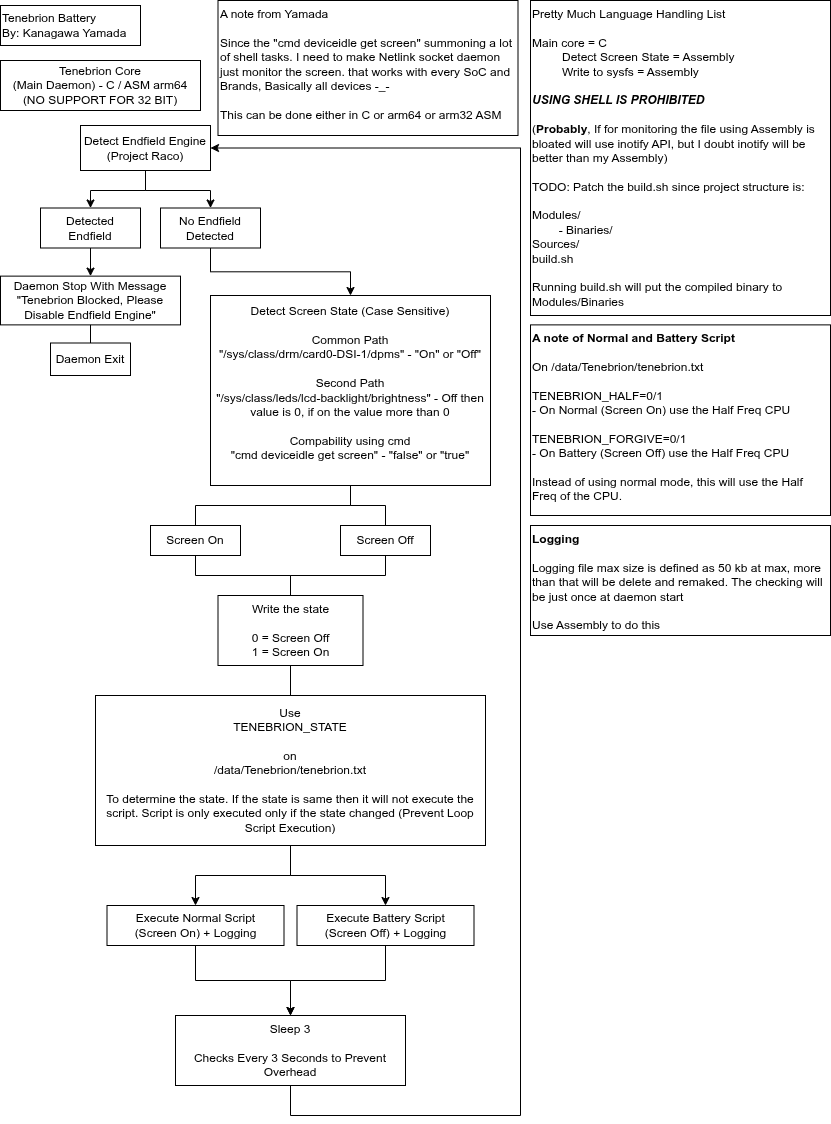

The diagram above was exported from draw.io. Its source (the exported page's mxGraphModel, read from the mxfile embedded in the PNG):
<mxGraphModel dx="1426" dy="976" grid="1" gridSize="10" guides="1" tooltips="1" connect="1" arrows="1" fold="1" page="1" pageScale="1" pageWidth="850" pageHeight="1100" math="0" shadow="0">
  <root>
    <mxCell id="0" />
    <mxCell id="1" parent="0" />
    <mxCell id="QbItls2lpJ5c8HYFAgJg-1" parent="1" style="rounded=0;whiteSpace=wrap;html=1;align=left;" value="Tenebrion Battery&lt;div&gt;By: Kanagawa Yamada&lt;/div&gt;" vertex="1">
      <mxGeometry height="40" width="140" x="20" y="30" as="geometry" />
    </mxCell>
    <mxCell id="QbItls2lpJ5c8HYFAgJg-2" parent="1" style="rounded=0;whiteSpace=wrap;html=1;" value="Tenebrion Core&lt;div&gt;(Main Daemon) - C / ASM arm64&lt;/div&gt;&lt;div&gt;(NO SUPPORT FOR 32 BIT)&lt;/div&gt;" vertex="1">
      <mxGeometry height="50" width="200" x="20" y="85" as="geometry" />
    </mxCell>
    <mxCell id="nEbZi96V4aJNZWkyk8Nh-12" edge="1" parent="1" source="QbItls2lpJ5c8HYFAgJg-3" style="edgeStyle=orthogonalEdgeStyle;rounded=0;orthogonalLoop=1;jettySize=auto;html=1;endArrow=none;endFill=0;" target="QbItls2lpJ5c8HYFAgJg-18">
      <mxGeometry relative="1" as="geometry" />
    </mxCell>
    <mxCell id="nEbZi96V4aJNZWkyk8Nh-13" edge="1" parent="1" source="QbItls2lpJ5c8HYFAgJg-3" style="edgeStyle=orthogonalEdgeStyle;rounded=0;orthogonalLoop=1;jettySize=auto;html=1;endArrow=none;endFill=0;" target="QbItls2lpJ5c8HYFAgJg-19">
      <mxGeometry relative="1" as="geometry" />
    </mxCell>
    <mxCell id="QbItls2lpJ5c8HYFAgJg-3" parent="1" style="rounded=0;whiteSpace=wrap;html=1;" value="Detect Screen State (Case Sensitive)&lt;div&gt;&lt;br&gt;&lt;/div&gt;&lt;div&gt;Common Path&lt;/div&gt;&lt;div&gt;&quot;/sys/class/drm/card0-DSI-1/dpms&quot; - &quot;On&quot; or &quot;Off&quot;&lt;/div&gt;&lt;div&gt;&lt;br&gt;&lt;/div&gt;&lt;div&gt;Second Path&lt;/div&gt;&lt;div&gt;&lt;span style=&quot;background-color: transparent; color: light-dark(rgb(0, 0, 0), rgb(255, 255, 255));&quot;&gt;&quot;/sys/class/leds/lcd-backlight/brightness&quot; - Off then value is 0, if on the value more than 0&lt;/span&gt;&lt;/div&gt;&lt;div&gt;&lt;br&gt;&lt;/div&gt;&lt;div&gt;Compability using cmd&lt;/div&gt;&lt;div&gt;&lt;div&gt;&quot;cmd deviceidle get screen&quot; - &quot;false&quot; or &quot;true&quot;&lt;/div&gt;&lt;/div&gt;&lt;div&gt;&lt;br&gt;&lt;/div&gt;" vertex="1">
      <mxGeometry height="190" width="280" x="230" y="320" as="geometry" />
    </mxCell>
    <mxCell id="QbItls2lpJ5c8HYFAgJg-8" edge="1" parent="1" source="QbItls2lpJ5c8HYFAgJg-4" style="edgeStyle=orthogonalEdgeStyle;rounded=0;orthogonalLoop=1;jettySize=auto;html=1;" target="QbItls2lpJ5c8HYFAgJg-6">
      <mxGeometry relative="1" as="geometry" />
    </mxCell>
    <mxCell id="QbItls2lpJ5c8HYFAgJg-9" edge="1" parent="1" source="QbItls2lpJ5c8HYFAgJg-4" style="edgeStyle=orthogonalEdgeStyle;rounded=0;orthogonalLoop=1;jettySize=auto;html=1;" target="QbItls2lpJ5c8HYFAgJg-7">
      <mxGeometry relative="1" as="geometry" />
    </mxCell>
    <mxCell id="QbItls2lpJ5c8HYFAgJg-4" parent="1" style="rounded=0;whiteSpace=wrap;html=1;" value="Detect Endfield Engine (Project Raco)" vertex="1">
      <mxGeometry height="45" width="130" x="100" y="150" as="geometry" />
    </mxCell>
    <mxCell id="QbItls2lpJ5c8HYFAgJg-12" edge="1" parent="1" source="QbItls2lpJ5c8HYFAgJg-6" style="edgeStyle=orthogonalEdgeStyle;rounded=0;orthogonalLoop=1;jettySize=auto;html=1;entryX=0.5;entryY=0;entryDx=0;entryDy=0;" target="QbItls2lpJ5c8HYFAgJg-11">
      <mxGeometry relative="1" as="geometry" />
    </mxCell>
    <mxCell id="QbItls2lpJ5c8HYFAgJg-6" parent="1" style="rounded=0;whiteSpace=wrap;html=1;" value="Detected&lt;div&gt;Endfield&lt;/div&gt;" vertex="1">
      <mxGeometry height="40" width="100" x="60" y="232.5" as="geometry" />
    </mxCell>
    <mxCell id="QbItls2lpJ5c8HYFAgJg-10" edge="1" parent="1" source="QbItls2lpJ5c8HYFAgJg-7" style="edgeStyle=orthogonalEdgeStyle;rounded=0;orthogonalLoop=1;jettySize=auto;html=1;" target="QbItls2lpJ5c8HYFAgJg-3">
      <mxGeometry relative="1" as="geometry" />
    </mxCell>
    <mxCell id="QbItls2lpJ5c8HYFAgJg-7" parent="1" style="rounded=0;whiteSpace=wrap;html=1;" value="No Endfield Detected" vertex="1">
      <mxGeometry height="40" width="100" x="180" y="232.5" as="geometry" />
    </mxCell>
    <mxCell id="QbItls2lpJ5c8HYFAgJg-11" parent="1" style="rounded=0;whiteSpace=wrap;html=1;" value="Daemon Stop With Message &quot;Tenebrion Blocked, Please Disable Endfield Engine&quot;" vertex="1">
      <mxGeometry height="48.75" width="180" x="20" y="300.63" as="geometry" />
    </mxCell>
    <mxCell id="QbItls2lpJ5c8HYFAgJg-16" parent="1" style="rounded=0;whiteSpace=wrap;html=1;" value="Daemon Exit" vertex="1">
      <mxGeometry height="32.5" width="80" x="70" y="367.5" as="geometry" />
    </mxCell>
    <mxCell id="QbItls2lpJ5c8HYFAgJg-17" edge="1" parent="1" source="QbItls2lpJ5c8HYFAgJg-16" style="endArrow=none;html=1;rounded=0;entryX=0.5;entryY=1;entryDx=0;entryDy=0;exitX=0.5;exitY=0;exitDx=0;exitDy=0;" target="QbItls2lpJ5c8HYFAgJg-11" value="">
      <mxGeometry height="50" relative="1" width="50" as="geometry">
        <mxPoint x="220" y="410" as="sourcePoint" />
        <mxPoint x="270" y="360" as="targetPoint" />
      </mxGeometry>
    </mxCell>
    <mxCell id="nEbZi96V4aJNZWkyk8Nh-22" edge="1" parent="1" source="QbItls2lpJ5c8HYFAgJg-18" style="edgeStyle=orthogonalEdgeStyle;rounded=0;orthogonalLoop=1;jettySize=auto;html=1;endArrow=none;endFill=0;" target="nEbZi96V4aJNZWkyk8Nh-20">
      <mxGeometry relative="1" as="geometry" />
    </mxCell>
    <mxCell id="QbItls2lpJ5c8HYFAgJg-18" parent="1" style="rounded=0;whiteSpace=wrap;html=1;" value="Screen On" vertex="1">
      <mxGeometry height="30" width="90" x="170" y="550" as="geometry" />
    </mxCell>
    <mxCell id="nEbZi96V4aJNZWkyk8Nh-23" edge="1" parent="1" source="QbItls2lpJ5c8HYFAgJg-19" style="edgeStyle=orthogonalEdgeStyle;rounded=0;orthogonalLoop=1;jettySize=auto;html=1;endArrow=none;endFill=0;" target="nEbZi96V4aJNZWkyk8Nh-20">
      <mxGeometry relative="1" as="geometry" />
    </mxCell>
    <mxCell id="QbItls2lpJ5c8HYFAgJg-19" parent="1" style="rounded=0;whiteSpace=wrap;html=1;" value="Screen Off" vertex="1">
      <mxGeometry height="30" width="90" x="360" y="550" as="geometry" />
    </mxCell>
    <mxCell id="nEbZi96V4aJNZWkyk8Nh-27" edge="1" parent="1" source="QbItls2lpJ5c8HYFAgJg-33" style="edgeStyle=orthogonalEdgeStyle;rounded=0;orthogonalLoop=1;jettySize=auto;html=1;" target="QbItls2lpJ5c8HYFAgJg-44">
      <mxGeometry relative="1" as="geometry" />
    </mxCell>
    <mxCell id="QbItls2lpJ5c8HYFAgJg-33" parent="1" style="rounded=0;whiteSpace=wrap;html=1;" value="Execute Normal Script&lt;div&gt;(Screen On) + Logging&lt;/div&gt;" vertex="1">
      <mxGeometry height="40" width="177" x="126.5" y="930" as="geometry" />
    </mxCell>
    <mxCell id="nEbZi96V4aJNZWkyk8Nh-28" edge="1" parent="1" source="QbItls2lpJ5c8HYFAgJg-34" style="edgeStyle=orthogonalEdgeStyle;rounded=0;orthogonalLoop=1;jettySize=auto;html=1;" target="QbItls2lpJ5c8HYFAgJg-44">
      <mxGeometry relative="1" as="geometry" />
    </mxCell>
    <mxCell id="QbItls2lpJ5c8HYFAgJg-34" parent="1" style="rounded=0;whiteSpace=wrap;html=1;" value="Execute Battery Script&lt;div&gt;(Screen Off) + Logging&lt;/div&gt;" vertex="1">
      <mxGeometry height="40" width="177" x="316.5" y="930" as="geometry" />
    </mxCell>
    <mxCell id="nEbZi96V4aJNZWkyk8Nh-30" edge="1" parent="1" source="QbItls2lpJ5c8HYFAgJg-44" style="edgeStyle=orthogonalEdgeStyle;rounded=0;orthogonalLoop=1;jettySize=auto;html=1;entryX=1;entryY=0.5;entryDx=0;entryDy=0;" target="QbItls2lpJ5c8HYFAgJg-4">
      <mxGeometry relative="1" as="geometry">
        <Array as="points">
          <mxPoint x="310" y="1140" />
          <mxPoint x="540" y="1140" />
          <mxPoint x="540" y="173" />
        </Array>
      </mxGeometry>
    </mxCell>
    <mxCell id="QbItls2lpJ5c8HYFAgJg-44" parent="1" style="rounded=0;whiteSpace=wrap;html=1;" value="Sleep 3&lt;div&gt;&lt;br&gt;&lt;/div&gt;&lt;div&gt;Checks Every 3 Seconds to Prevent Overhead&lt;/div&gt;" vertex="1">
      <mxGeometry height="70" width="230" x="195" y="1040" as="geometry" />
    </mxCell>
    <mxCell id="nEbZi96V4aJNZWkyk8Nh-18" parent="1" style="rounded=0;whiteSpace=wrap;html=1;align=left;verticalAlign=top;" value="A note from Yamada&lt;div&gt;&lt;br&gt;&lt;/div&gt;&lt;div&gt;Since the &quot;&lt;span style=&quot;text-align: center; background-color: transparent; color: light-dark(rgb(0, 0, 0), rgb(255, 255, 255));&quot;&gt;cmd deviceidle get screen&quot; summoning a lot of shell tasks. I need to make&amp;nbsp;&lt;/span&gt;&lt;span style=&quot;background-color: transparent; color: light-dark(rgb(0, 0, 0), rgb(255, 255, 255));&quot;&gt;Netlink socket daemon just monitor the screen. that works with every SoC and Brands, Basically all devices -_-&lt;br&gt;&lt;br&gt;This can be done either in C or arm64 or arm32 ASM&lt;/span&gt;&lt;/div&gt;" vertex="1">
      <mxGeometry height="135" width="300" x="237.5" y="25" as="geometry" />
    </mxCell>
    <mxCell id="nEbZi96V4aJNZWkyk8Nh-25" edge="1" parent="1" source="nEbZi96V4aJNZWkyk8Nh-19" style="edgeStyle=orthogonalEdgeStyle;rounded=0;orthogonalLoop=1;jettySize=auto;html=1;" target="QbItls2lpJ5c8HYFAgJg-33">
      <mxGeometry relative="1" as="geometry" />
    </mxCell>
    <mxCell id="nEbZi96V4aJNZWkyk8Nh-26" edge="1" parent="1" source="nEbZi96V4aJNZWkyk8Nh-19" style="edgeStyle=orthogonalEdgeStyle;rounded=0;orthogonalLoop=1;jettySize=auto;html=1;" target="QbItls2lpJ5c8HYFAgJg-34">
      <mxGeometry relative="1" as="geometry" />
    </mxCell>
    <mxCell id="nEbZi96V4aJNZWkyk8Nh-19" parent="1" style="rounded=0;whiteSpace=wrap;html=1;" value="Use&lt;div&gt;TENEBRION_STATE&lt;/div&gt;&lt;div&gt;&lt;br&gt;&lt;/div&gt;&lt;div&gt;on&lt;/div&gt;&lt;div&gt;&lt;div&gt;/data/Tenebrion/tenebrion.txt&lt;/div&gt;&lt;/div&gt;&lt;div&gt;&lt;br&gt;&lt;/div&gt;&lt;div&gt;To determine the state. If the state is same then it will not execute the script. Script is only executed only if the state changed (Prevent Loop Script Execution)&lt;/div&gt;" vertex="1">
      <mxGeometry height="150" width="390" x="115" y="720" as="geometry" />
    </mxCell>
    <mxCell id="nEbZi96V4aJNZWkyk8Nh-20" parent="1" style="rounded=0;whiteSpace=wrap;html=1;" value="Write the state&lt;div&gt;&lt;br&gt;&lt;/div&gt;&lt;div&gt;&lt;div&gt;0 = Screen Off&lt;/div&gt;&lt;div&gt;1 = Screen On&lt;/div&gt;&lt;/div&gt;" vertex="1">
      <mxGeometry height="70" width="145" x="237.5" y="620" as="geometry" />
    </mxCell>
    <mxCell id="nEbZi96V4aJNZWkyk8Nh-24" edge="1" parent="1" source="nEbZi96V4aJNZWkyk8Nh-20" style="endArrow=none;html=1;rounded=0;exitX=0.5;exitY=1;exitDx=0;exitDy=0;" target="nEbZi96V4aJNZWkyk8Nh-19" value="">
      <mxGeometry height="50" relative="1" width="50" as="geometry">
        <mxPoint x="390" y="700" as="sourcePoint" />
        <mxPoint x="440" y="650" as="targetPoint" />
      </mxGeometry>
    </mxCell>
    <mxCell id="b3YdXMALDGP9B1bVFv12-1" parent="1" style="rounded=0;whiteSpace=wrap;html=1;align=left;verticalAlign=top;" value="Pretty Much Language Handling List&lt;div&gt;&lt;br&gt;&lt;/div&gt;&lt;div&gt;Main core = C&lt;/div&gt;&lt;div&gt;&amp;nbsp; &amp;nbsp; &amp;nbsp; &amp;nbsp; &amp;nbsp;Detect Screen State = Assembly&lt;/div&gt;&lt;div&gt;&amp;nbsp; &amp;nbsp; &amp;nbsp; &amp;nbsp; &amp;nbsp;Write to sysfs = Assembly&lt;/div&gt;&lt;div&gt;&lt;br&gt;&lt;/div&gt;&lt;div&gt;&lt;b&gt;&lt;i&gt;USING SHELL IS PROHIBITED&lt;/i&gt;&lt;/b&gt;&lt;/div&gt;&lt;div&gt;&lt;br&gt;&lt;/div&gt;&lt;div&gt;(&lt;b&gt;Probably&lt;/b&gt;, If for monitoring the file using Assembly is bloated will use inotify API, but I doubt inotify will be better than my Assembly)&lt;/div&gt;&lt;div&gt;&lt;br&gt;&lt;/div&gt;&lt;div&gt;TODO: Patch the build.sh since project structure is:&lt;/div&gt;&lt;div&gt;&lt;br&gt;&lt;/div&gt;&lt;div&gt;Modules/&lt;/div&gt;&lt;div&gt;&lt;span style=&quot;white-space: pre;&quot;&gt;&#09;&lt;/span&gt;- Binaries/&lt;br&gt;&lt;/div&gt;&lt;div&gt;Sources/&lt;/div&gt;&lt;div&gt;build.sh&lt;/div&gt;&lt;div&gt;&lt;br&gt;&lt;/div&gt;&lt;div&gt;Running build.sh will put the compiled binary to Modules/Binaries&lt;/div&gt;" vertex="1">
      <mxGeometry height="315" width="300" x="550" y="25" as="geometry" />
    </mxCell>
    <mxCell id="0NBri4Mlqa49ai6yPCYq-2" parent="1" style="rounded=0;whiteSpace=wrap;html=1;align=left;verticalAlign=top;" value="&lt;b&gt;A note of Normal and Battery Script&lt;/b&gt;&lt;div&gt;&lt;b&gt;&lt;br&gt;&lt;/b&gt;&lt;/div&gt;&lt;div&gt;On&amp;nbsp;&lt;span style=&quot;text-align: center; background-color: transparent; color: light-dark(rgb(0, 0, 0), rgb(255, 255, 255));&quot;&gt;/data/Tenebrion/tenebrion.txt&lt;/span&gt;&lt;/div&gt;&lt;div&gt;&lt;b&gt;&lt;br&gt;&lt;/b&gt;&lt;/div&gt;&lt;div&gt;&lt;div style=&quot;&quot;&gt;TENEBRION_HALF=0/1&lt;/div&gt;&lt;div style=&quot;&quot;&gt;- On Normal (Screen On) use the Half Freq CPU&lt;/div&gt;&lt;div style=&quot;&quot;&gt;&lt;br&gt;&lt;/div&gt;&lt;div style=&quot;&quot;&gt;TENEBRION_FORGIVE=0/1&lt;/div&gt;&lt;div style=&quot;&quot;&gt;- On Battery (Screen Off) use the Half Freq CPU&lt;/div&gt;&lt;div style=&quot;font-weight: bold;&quot;&gt;&lt;br&gt;&lt;/div&gt;&lt;/div&gt;&lt;div style=&quot;&quot;&gt;Instead of using normal mode, this will use the Half Freq of the CPU.&amp;nbsp;&lt;br&gt;&lt;/div&gt;" vertex="1">
      <mxGeometry height="190.62" width="300" x="550" y="349.38" as="geometry" />
    </mxCell>
    <mxCell id="0NBri4Mlqa49ai6yPCYq-3" parent="1" style="rounded=0;whiteSpace=wrap;html=1;align=left;verticalAlign=top;" value="&lt;b&gt;Logging&lt;/b&gt;&lt;div&gt;&lt;b&gt;&lt;br&gt;&lt;/b&gt;&lt;/div&gt;&lt;div&gt;Logging file max size is defined as 50 kb at max, more than that will be delete and remaked. The checking will be just once at daemon start&lt;/div&gt;&lt;div&gt;&lt;br&gt;&lt;/div&gt;&lt;div&gt;Use Assembly to do this&lt;/div&gt;" vertex="1">
      <mxGeometry height="110" width="300" x="550" y="550" as="geometry" />
    </mxCell>
  </root>
</mxGraphModel>